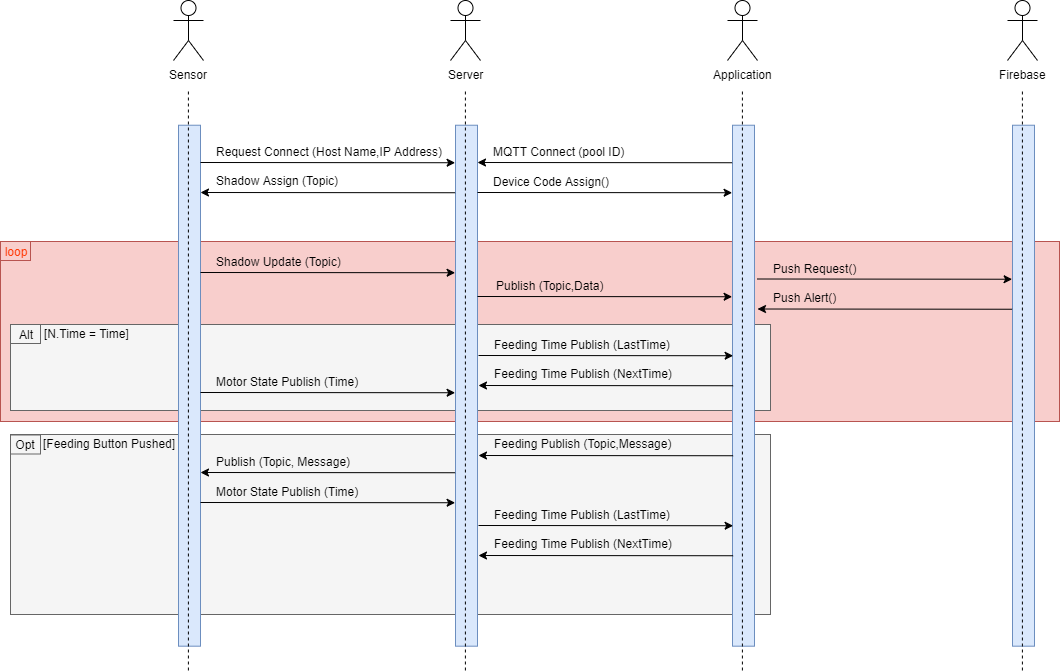

The diagram above was exported from draw.io. Its source (the exported page's mxGraphModel, read from the mxfile embedded in the PNG):
<mxGraphModel dx="1915" dy="519" grid="1" gridSize="10" guides="1" tooltips="1" connect="1" arrows="1" fold="1" page="1" pageScale="1" pageWidth="827" pageHeight="1169" math="0" shadow="0">
  <root>
    <mxCell id="0" />
    <mxCell id="1" parent="0" />
    <mxCell id="oxPFAykXvOT9YTxIAmZq-69" value="" style="rounded=0;whiteSpace=wrap;html=1;fillColor=#f8cecc;strokeColor=#b85450;" parent="1" vertex="1">
      <mxGeometry x="-150" y="261" width="1059" height="180" as="geometry" />
    </mxCell>
    <mxCell id="oxPFAykXvOT9YTxIAmZq-71" value="" style="rounded=0;whiteSpace=wrap;html=1;fillColor=#f5f5f5;strokeColor=#666666;fontColor=#333333;" parent="1" vertex="1">
      <mxGeometry x="-140" y="344" width="760" height="86" as="geometry" />
    </mxCell>
    <mxCell id="oxPFAykXvOT9YTxIAmZq-70" value="" style="rounded=0;whiteSpace=wrap;html=1;fillColor=#f5f5f5;strokeColor=#666666;fontColor=#333333;" parent="1" vertex="1">
      <mxGeometry x="-140" y="454" width="760" height="180" as="geometry" />
    </mxCell>
    <mxCell id="oxPFAykXvOT9YTxIAmZq-23" value="" style="group" parent="1" vertex="1" connectable="0">
      <mxGeometry x="857" y="20" width="30" height="670" as="geometry" />
    </mxCell>
    <mxCell id="oxPFAykXvOT9YTxIAmZq-19" value="Firebase" style="shape=umlActor;verticalLabelPosition=bottom;labelBackgroundColor=#ffffff;verticalAlign=top;html=1;outlineConnect=0;" parent="oxPFAykXvOT9YTxIAmZq-23" vertex="1">
      <mxGeometry width="30" height="60" as="geometry" />
    </mxCell>
    <mxCell id="oxPFAykXvOT9YTxIAmZq-20" value="" style="group" parent="oxPFAykXvOT9YTxIAmZq-23" vertex="1" connectable="0">
      <mxGeometry x="5" y="90" width="22" height="580" as="geometry" />
    </mxCell>
    <mxCell id="oxPFAykXvOT9YTxIAmZq-21" value="" style="rounded=0;whiteSpace=wrap;html=1;fillColor=#dae8fc;strokeColor=#6c8ebf;" parent="oxPFAykXvOT9YTxIAmZq-20" vertex="1">
      <mxGeometry y="34.73053892215569" width="22" height="520.9580838323353" as="geometry" />
    </mxCell>
    <mxCell id="oxPFAykXvOT9YTxIAmZq-22" value="" style="endArrow=none;dashed=1;html=1;" parent="oxPFAykXvOT9YTxIAmZq-20" edge="1">
      <mxGeometry width="50" height="50" relative="1" as="geometry">
        <mxPoint x="9.9" y="580" as="sourcePoint" />
        <mxPoint x="9.9" as="targetPoint" />
      </mxGeometry>
    </mxCell>
    <mxCell id="oxPFAykXvOT9YTxIAmZq-24" value="" style="group" parent="1" vertex="1" connectable="0">
      <mxGeometry x="577" y="20" width="30" height="670" as="geometry" />
    </mxCell>
    <mxCell id="oxPFAykXvOT9YTxIAmZq-15" value="Application" style="shape=umlActor;verticalLabelPosition=bottom;labelBackgroundColor=#ffffff;verticalAlign=top;html=1;outlineConnect=0;" parent="oxPFAykXvOT9YTxIAmZq-24" vertex="1">
      <mxGeometry width="30" height="60" as="geometry" />
    </mxCell>
    <mxCell id="oxPFAykXvOT9YTxIAmZq-16" value="" style="group" parent="oxPFAykXvOT9YTxIAmZq-24" vertex="1" connectable="0">
      <mxGeometry x="5" y="90" width="22" height="580" as="geometry" />
    </mxCell>
    <mxCell id="oxPFAykXvOT9YTxIAmZq-17" value="" style="rounded=0;whiteSpace=wrap;html=1;fillColor=#dae8fc;strokeColor=#6c8ebf;" parent="oxPFAykXvOT9YTxIAmZq-16" vertex="1">
      <mxGeometry y="34.73053892215569" width="22" height="520.9580838323353" as="geometry" />
    </mxCell>
    <mxCell id="oxPFAykXvOT9YTxIAmZq-18" value="" style="endArrow=none;dashed=1;html=1;" parent="oxPFAykXvOT9YTxIAmZq-16" edge="1">
      <mxGeometry width="50" height="50" relative="1" as="geometry">
        <mxPoint x="9.9" y="580" as="sourcePoint" />
        <mxPoint x="9.9" as="targetPoint" />
      </mxGeometry>
    </mxCell>
    <mxCell id="oxPFAykXvOT9YTxIAmZq-25" value="" style="group" parent="1" vertex="1" connectable="0">
      <mxGeometry x="300" y="20" width="30" height="670" as="geometry" />
    </mxCell>
    <mxCell id="oxPFAykXvOT9YTxIAmZq-11" value="Server" style="shape=umlActor;verticalLabelPosition=bottom;labelBackgroundColor=#ffffff;verticalAlign=top;html=1;outlineConnect=0;" parent="oxPFAykXvOT9YTxIAmZq-25" vertex="1">
      <mxGeometry width="30" height="60" as="geometry" />
    </mxCell>
    <mxCell id="oxPFAykXvOT9YTxIAmZq-12" value="" style="group" parent="oxPFAykXvOT9YTxIAmZq-25" vertex="1" connectable="0">
      <mxGeometry x="5" y="90" width="22" height="580" as="geometry" />
    </mxCell>
    <mxCell id="oxPFAykXvOT9YTxIAmZq-13" value="" style="rounded=0;whiteSpace=wrap;html=1;fillColor=#dae8fc;strokeColor=#6c8ebf;" parent="oxPFAykXvOT9YTxIAmZq-12" vertex="1">
      <mxGeometry y="34.73053892215569" width="22" height="520.9580838323353" as="geometry" />
    </mxCell>
    <mxCell id="oxPFAykXvOT9YTxIAmZq-14" value="" style="endArrow=none;dashed=1;html=1;" parent="oxPFAykXvOT9YTxIAmZq-12" edge="1">
      <mxGeometry width="50" height="50" relative="1" as="geometry">
        <mxPoint x="9.9" y="580" as="sourcePoint" />
        <mxPoint x="9.9" as="targetPoint" />
      </mxGeometry>
    </mxCell>
    <mxCell id="oxPFAykXvOT9YTxIAmZq-26" value="" style="group" parent="1" vertex="1" connectable="0">
      <mxGeometry x="23" y="20" width="30" height="670" as="geometry" />
    </mxCell>
    <mxCell id="oxPFAykXvOT9YTxIAmZq-1" value="Sensor" style="shape=umlActor;verticalLabelPosition=bottom;labelBackgroundColor=#ffffff;verticalAlign=top;html=1;outlineConnect=0;" parent="oxPFAykXvOT9YTxIAmZq-26" vertex="1">
      <mxGeometry width="30" height="60" as="geometry" />
    </mxCell>
    <mxCell id="oxPFAykXvOT9YTxIAmZq-8" value="" style="group" parent="oxPFAykXvOT9YTxIAmZq-26" vertex="1" connectable="0">
      <mxGeometry x="5" y="90" width="22" height="580" as="geometry" />
    </mxCell>
    <mxCell id="oxPFAykXvOT9YTxIAmZq-7" value="" style="rounded=0;whiteSpace=wrap;html=1;fillColor=#dae8fc;strokeColor=#6c8ebf;" parent="oxPFAykXvOT9YTxIAmZq-8" vertex="1">
      <mxGeometry y="34.73053892215569" width="22" height="520.9580838323353" as="geometry" />
    </mxCell>
    <mxCell id="oxPFAykXvOT9YTxIAmZq-6" value="" style="endArrow=none;dashed=1;html=1;" parent="oxPFAykXvOT9YTxIAmZq-8" edge="1">
      <mxGeometry width="50" height="50" relative="1" as="geometry">
        <mxPoint x="9.9" y="580" as="sourcePoint" />
        <mxPoint x="9.9" as="targetPoint" />
      </mxGeometry>
    </mxCell>
    <mxCell id="oxPFAykXvOT9YTxIAmZq-27" value="" style="endArrow=classic;html=1;entryX=-0.018;entryY=0.072;entryDx=0;entryDy=0;entryPerimeter=0;" parent="1" target="oxPFAykXvOT9YTxIAmZq-13" edge="1">
      <mxGeometry width="50" height="50" relative="1" as="geometry">
        <mxPoint x="50" y="182" as="sourcePoint" />
        <mxPoint x="303" y="182" as="targetPoint" />
      </mxGeometry>
    </mxCell>
    <mxCell id="oxPFAykXvOT9YTxIAmZq-28" value="Request Connect (Host Name,IP Address)" style="text;html=1;resizable=0;points=[];autosize=1;align=left;verticalAlign=top;spacingTop=-4;" parent="1" vertex="1">
      <mxGeometry x="64" y="162" width="240" height="20" as="geometry" />
    </mxCell>
    <mxCell id="oxPFAykXvOT9YTxIAmZq-29" value="" style="endArrow=none;html=1;entryX=-0.018;entryY=0.072;entryDx=0;entryDy=0;entryPerimeter=0;startArrow=classic;startFill=1;endFill=0;" parent="1" edge="1">
      <mxGeometry width="50" height="50" relative="1" as="geometry">
        <mxPoint x="50" y="212" as="sourcePoint" />
        <mxPoint x="304.60400000000004" y="212.23952095808386" as="targetPoint" />
      </mxGeometry>
    </mxCell>
    <mxCell id="oxPFAykXvOT9YTxIAmZq-30" value="Shadow Assign (Topic)" style="text;html=1;resizable=0;points=[];autosize=1;align=left;verticalAlign=top;spacingTop=-4;" parent="1" vertex="1">
      <mxGeometry x="64" y="191" width="140" height="20" as="geometry" />
    </mxCell>
    <mxCell id="oxPFAykXvOT9YTxIAmZq-31" value="" style="endArrow=classic;html=1;entryX=-0.018;entryY=0.072;entryDx=0;entryDy=0;entryPerimeter=0;" parent="1" edge="1">
      <mxGeometry width="50" height="50" relative="1" as="geometry">
        <mxPoint x="50" y="292" as="sourcePoint" />
        <mxPoint x="304.60400000000004" y="292.23952095808386" as="targetPoint" />
      </mxGeometry>
    </mxCell>
    <mxCell id="oxPFAykXvOT9YTxIAmZq-32" value="Shadow Update (Topic)" style="text;html=1;resizable=0;points=[];autosize=1;align=left;verticalAlign=top;spacingTop=-4;" parent="1" vertex="1">
      <mxGeometry x="64" y="272" width="140" height="20" as="geometry" />
    </mxCell>
    <mxCell id="oxPFAykXvOT9YTxIAmZq-33" value="" style="endArrow=classic;html=1;entryX=-0.018;entryY=0.072;entryDx=0;entryDy=0;entryPerimeter=0;" parent="1" edge="1">
      <mxGeometry width="50" height="50" relative="1" as="geometry">
        <mxPoint x="50" y="412" as="sourcePoint" />
        <mxPoint x="304.60400000000004" y="412.23952095808386" as="targetPoint" />
      </mxGeometry>
    </mxCell>
    <mxCell id="oxPFAykXvOT9YTxIAmZq-34" value="Motor State Publish (Time)" style="text;html=1;resizable=0;points=[];autosize=1;align=left;verticalAlign=top;spacingTop=-4;" parent="1" vertex="1">
      <mxGeometry x="64" y="392" width="160" height="20" as="geometry" />
    </mxCell>
    <mxCell id="oxPFAykXvOT9YTxIAmZq-39" value="" style="endArrow=none;html=1;entryX=-0.018;entryY=0.072;entryDx=0;entryDy=0;entryPerimeter=0;startArrow=classic;startFill=1;endFill=0;" parent="1" edge="1">
      <mxGeometry width="50" height="50" relative="1" as="geometry">
        <mxPoint x="50" y="492" as="sourcePoint" />
        <mxPoint x="304.60400000000004" y="492.23952095808386" as="targetPoint" />
      </mxGeometry>
    </mxCell>
    <mxCell id="oxPFAykXvOT9YTxIAmZq-40" value="Publish (Topic, Message)" style="text;html=1;resizable=0;points=[];autosize=1;align=left;verticalAlign=top;spacingTop=-4;" parent="1" vertex="1">
      <mxGeometry x="64" y="472" width="150" height="20" as="geometry" />
    </mxCell>
    <mxCell id="oxPFAykXvOT9YTxIAmZq-41" value="" style="endArrow=classic;html=1;entryX=-0.018;entryY=0.072;entryDx=0;entryDy=0;entryPerimeter=0;" parent="1" edge="1">
      <mxGeometry width="50" height="50" relative="1" as="geometry">
        <mxPoint x="50" y="522" as="sourcePoint" />
        <mxPoint x="304.60400000000004" y="522.2395209580839" as="targetPoint" />
      </mxGeometry>
    </mxCell>
    <mxCell id="oxPFAykXvOT9YTxIAmZq-42" value="Motor State Publish (Time)" style="text;html=1;resizable=0;points=[];autosize=1;align=left;verticalAlign=top;spacingTop=-4;" parent="1" vertex="1">
      <mxGeometry x="64" y="502" width="160" height="20" as="geometry" />
    </mxCell>
    <mxCell id="oxPFAykXvOT9YTxIAmZq-44" value="" style="endArrow=none;html=1;entryX=-0.018;entryY=0.072;entryDx=0;entryDy=0;entryPerimeter=0;startArrow=classic;startFill=1;endFill=0;" parent="1" edge="1">
      <mxGeometry width="50" height="50" relative="1" as="geometry">
        <mxPoint x="327" y="182" as="sourcePoint" />
        <mxPoint x="581.604" y="182.23952095808386" as="targetPoint" />
      </mxGeometry>
    </mxCell>
    <mxCell id="oxPFAykXvOT9YTxIAmZq-45" value="MQTT Connect (pool ID)" style="text;html=1;resizable=0;points=[];autosize=1;align=left;verticalAlign=top;spacingTop=-4;" parent="1" vertex="1">
      <mxGeometry x="341" y="162" width="150" height="20" as="geometry" />
    </mxCell>
    <mxCell id="oxPFAykXvOT9YTxIAmZq-46" value="" style="endArrow=classic;html=1;entryX=-0.018;entryY=0.072;entryDx=0;entryDy=0;entryPerimeter=0;" parent="1" edge="1">
      <mxGeometry width="50" height="50" relative="1" as="geometry">
        <mxPoint x="327" y="212" as="sourcePoint" />
        <mxPoint x="581.604" y="212.23952095808386" as="targetPoint" />
      </mxGeometry>
    </mxCell>
    <mxCell id="oxPFAykXvOT9YTxIAmZq-47" value="Device Code Assign()" style="text;html=1;resizable=0;points=[];autosize=1;align=left;verticalAlign=top;spacingTop=-4;" parent="1" vertex="1">
      <mxGeometry x="341" y="192" width="130" height="20" as="geometry" />
    </mxCell>
    <mxCell id="oxPFAykXvOT9YTxIAmZq-48" value="Publish (Topic,Data)" style="text;html=1;resizable=0;points=[];autosize=1;align=left;verticalAlign=top;spacingTop=-4;" parent="1" vertex="1">
      <mxGeometry x="344" y="296" width="120" height="20" as="geometry" />
    </mxCell>
    <mxCell id="oxPFAykXvOT9YTxIAmZq-49" value="" style="endArrow=classic;html=1;entryX=-0.018;entryY=0.072;entryDx=0;entryDy=0;entryPerimeter=0;" parent="1" edge="1">
      <mxGeometry width="50" height="50" relative="1" as="geometry">
        <mxPoint x="327" y="316" as="sourcePoint" />
        <mxPoint x="581.604" y="316.23952095808386" as="targetPoint" />
      </mxGeometry>
    </mxCell>
    <mxCell id="oxPFAykXvOT9YTxIAmZq-50" value="" style="endArrow=classic;html=1;entryX=-0.018;entryY=0.072;entryDx=0;entryDy=0;entryPerimeter=0;" parent="1" edge="1">
      <mxGeometry width="50" height="50" relative="1" as="geometry">
        <mxPoint x="328" y="375" as="sourcePoint" />
        <mxPoint x="582.604" y="375.23952095808386" as="targetPoint" />
      </mxGeometry>
    </mxCell>
    <mxCell id="oxPFAykXvOT9YTxIAmZq-51" value="Feeding Time Publish (LastTime)" style="text;html=1;resizable=0;points=[];autosize=1;align=left;verticalAlign=top;spacingTop=-4;" parent="1" vertex="1">
      <mxGeometry x="342" y="355" width="190" height="20" as="geometry" />
    </mxCell>
    <mxCell id="oxPFAykXvOT9YTxIAmZq-52" value="" style="endArrow=none;html=1;entryX=-0.018;entryY=0.072;entryDx=0;entryDy=0;entryPerimeter=0;startArrow=classic;startFill=1;endFill=0;" parent="1" edge="1">
      <mxGeometry width="50" height="50" relative="1" as="geometry">
        <mxPoint x="328" y="405" as="sourcePoint" />
        <mxPoint x="582.604" y="405.23952095808386" as="targetPoint" />
      </mxGeometry>
    </mxCell>
    <mxCell id="oxPFAykXvOT9YTxIAmZq-53" value="Feeding Time Publish (NextTime)" style="text;html=1;resizable=0;points=[];autosize=1;align=left;verticalAlign=top;spacingTop=-4;" parent="1" vertex="1">
      <mxGeometry x="342" y="384" width="190" height="20" as="geometry" />
    </mxCell>
    <mxCell id="oxPFAykXvOT9YTxIAmZq-56" value="" style="endArrow=none;html=1;entryX=-0.018;entryY=0.072;entryDx=0;entryDy=0;entryPerimeter=0;startArrow=classic;startFill=1;endFill=0;" parent="1" edge="1">
      <mxGeometry width="50" height="50" relative="1" as="geometry">
        <mxPoint x="328" y="475" as="sourcePoint" />
        <mxPoint x="582.604" y="475.239520958084" as="targetPoint" />
      </mxGeometry>
    </mxCell>
    <mxCell id="oxPFAykXvOT9YTxIAmZq-57" value="Feeding Publish (Topic,Message)" style="text;html=1;resizable=0;points=[];autosize=1;align=left;verticalAlign=top;spacingTop=-4;" parent="1" vertex="1">
      <mxGeometry x="342" y="454" width="190" height="20" as="geometry" />
    </mxCell>
    <mxCell id="oxPFAykXvOT9YTxIAmZq-58" value="" style="endArrow=classic;html=1;entryX=-0.018;entryY=0.072;entryDx=0;entryDy=0;entryPerimeter=0;" parent="1" edge="1">
      <mxGeometry width="50" height="50" relative="1" as="geometry">
        <mxPoint x="328" y="545" as="sourcePoint" />
        <mxPoint x="582.604" y="545.239520958084" as="targetPoint" />
      </mxGeometry>
    </mxCell>
    <mxCell id="oxPFAykXvOT9YTxIAmZq-59" value="Feeding Time Publish (LastTime)" style="text;html=1;resizable=0;points=[];autosize=1;align=left;verticalAlign=top;spacingTop=-4;" parent="1" vertex="1">
      <mxGeometry x="342" y="525" width="190" height="20" as="geometry" />
    </mxCell>
    <mxCell id="oxPFAykXvOT9YTxIAmZq-60" value="" style="endArrow=none;html=1;entryX=-0.018;entryY=0.072;entryDx=0;entryDy=0;entryPerimeter=0;startArrow=classic;startFill=1;endFill=0;" parent="1" edge="1">
      <mxGeometry width="50" height="50" relative="1" as="geometry">
        <mxPoint x="328" y="575" as="sourcePoint" />
        <mxPoint x="582.604" y="575.239520958084" as="targetPoint" />
      </mxGeometry>
    </mxCell>
    <mxCell id="oxPFAykXvOT9YTxIAmZq-61" value="Feeding Time Publish (NextTime)" style="text;html=1;resizable=0;points=[];autosize=1;align=left;verticalAlign=top;spacingTop=-4;" parent="1" vertex="1">
      <mxGeometry x="342" y="554" width="190" height="20" as="geometry" />
    </mxCell>
    <mxCell id="oxPFAykXvOT9YTxIAmZq-65" value="" style="endArrow=classic;html=1;entryX=-0.018;entryY=0.072;entryDx=0;entryDy=0;entryPerimeter=0;" parent="1" edge="1">
      <mxGeometry width="50" height="50" relative="1" as="geometry">
        <mxPoint x="607" y="298.5" as="sourcePoint" />
        <mxPoint x="861.604" y="298.73952095808386" as="targetPoint" />
      </mxGeometry>
    </mxCell>
    <mxCell id="oxPFAykXvOT9YTxIAmZq-66" value="Push Request()" style="text;html=1;resizable=0;points=[];autosize=1;align=left;verticalAlign=top;spacingTop=-4;" parent="1" vertex="1">
      <mxGeometry x="621" y="278.5" width="100" height="20" as="geometry" />
    </mxCell>
    <mxCell id="oxPFAykXvOT9YTxIAmZq-67" value="" style="endArrow=none;html=1;entryX=-0.018;entryY=0.072;entryDx=0;entryDy=0;entryPerimeter=0;startArrow=classic;startFill=1;endFill=0;" parent="1" edge="1">
      <mxGeometry width="50" height="50" relative="1" as="geometry">
        <mxPoint x="607" y="328.5" as="sourcePoint" />
        <mxPoint x="861.604" y="328.73952095808386" as="targetPoint" />
      </mxGeometry>
    </mxCell>
    <mxCell id="oxPFAykXvOT9YTxIAmZq-68" value="Push Alert()" style="text;html=1;resizable=0;points=[];autosize=1;align=left;verticalAlign=top;spacingTop=-4;" parent="1" vertex="1">
      <mxGeometry x="621" y="307.5" width="80" height="20" as="geometry" />
    </mxCell>
    <mxCell id="oxPFAykXvOT9YTxIAmZq-73" value="&lt;font color=&quot;#ff3b0a&quot;&gt;loop&lt;/font&gt;" style="rounded=0;whiteSpace=wrap;html=1;fillColor=#f8cecc;strokeColor=#b85450;" parent="1" vertex="1">
      <mxGeometry x="-150" y="261" width="30" height="19" as="geometry" />
    </mxCell>
    <mxCell id="oxPFAykXvOT9YTxIAmZq-74" value="&lt;font color=&quot;#000000&quot;&gt;Alt&lt;/font&gt;" style="rounded=0;whiteSpace=wrap;html=1;fillColor=#f5f5f5;strokeColor=#666666;fontColor=#333333;" parent="1" vertex="1">
      <mxGeometry x="-140" y="344" width="30" height="19" as="geometry" />
    </mxCell>
    <mxCell id="oxPFAykXvOT9YTxIAmZq-77" value="[N.Time = Time]" style="text;html=1;resizable=0;points=[];autosize=1;align=left;verticalAlign=top;spacingTop=-4;" parent="1" vertex="1">
      <mxGeometry x="-108" y="343.5" width="100" height="20" as="geometry" />
    </mxCell>
    <mxCell id="LpNyC6y-pupRr0ZAROIx-1" value="&lt;font color=&quot;#000000&quot;&gt;Opt&lt;/font&gt;" style="rounded=0;whiteSpace=wrap;html=1;fillColor=#f5f5f5;strokeColor=#666666;fontColor=#333333;" parent="1" vertex="1">
      <mxGeometry x="-140" y="454.5" width="30" height="19" as="geometry" />
    </mxCell>
    <mxCell id="LpNyC6y-pupRr0ZAROIx-2" value="[Feeding Button Pushed]" style="text;html=1;resizable=0;points=[];autosize=1;align=left;verticalAlign=top;spacingTop=-4;" parent="1" vertex="1">
      <mxGeometry x="-109" y="454" width="150" height="20" as="geometry" />
    </mxCell>
  </root>
</mxGraphModel>